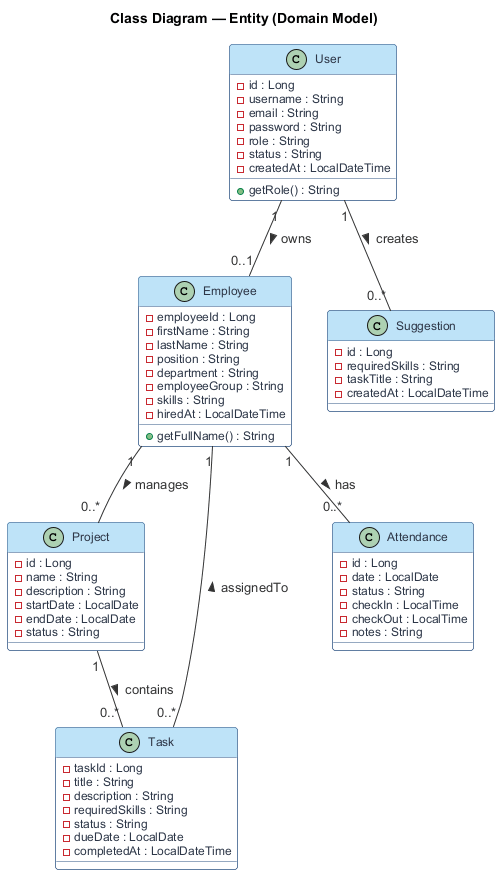

The diagram above was rendered by PlantUML. Its source (embedded in the PNG):
@startuml class-diagram-thuc-the
!include _style.puml
title Class Diagram — Entity (Domain Model)

class User {
  - id : Long
  - username : String
  - email : String
  - password : String
  - role : String
  - status : String
  - createdAt : LocalDateTime
  + getRole() : String
}

class Employee {
  - employeeId : Long
  - firstName : String
  - lastName : String
  - position : String
  - department : String
  - employeeGroup : String
  - skills : String
  - hiredAt : LocalDateTime
  + getFullName() : String
}

class Project {
  - id : Long
  - name : String
  - description : String
  - startDate : LocalDate
  - endDate : LocalDate
  - status : String
}

class Task {
  - taskId : Long
  - title : String
  - description : String
  - requiredSkills : String
  - status : String
  - dueDate : LocalDate
  - completedAt : LocalDateTime
}

class Attendance {
  - id : Long
  - date : LocalDate
  - status : String
  - checkIn : LocalTime
  - checkOut : LocalTime
  - notes : String
}

class Suggestion {
  - id : Long
  - requiredSkills : String
  - taskTitle : String
  - createdAt : LocalDateTime
}

User "1" -- "0..1" Employee : owns >
Employee "1" -- "0..*" Task : assignedTo <
Employee "1" -- "0..*" Attendance : has >
Employee "1" -- "0..*" Project : manages >
Project "1" -- "0..*" Task : contains >
User "1" -- "0..*" Suggestion : creates >
@enduml